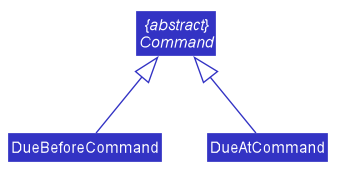

The diagram above was rendered by PlantUML. Its source (embedded in the PNG):
@startuml








skinparam BackgroundColor #FFFFFFF

skinparam Shadowing false

skinparam Class {
    FontColor #FFFFFF
    BorderThickness 1
    BorderColor #FFFFFF
    StereotypeFontColor #FFFFFF
    FontName Arial
}

skinparam Actor {
    BorderColor #000000
    Color #000000
    FontName Arial
}

skinparam Sequence {
    MessageAlign center
    BoxFontSize 15
    BoxPadding 0
    BoxFontColor #FFFFFF
    FontName Arial
}

skinparam Participant {
    FontColor #FFFFFFF
    Padding 20
}

skinparam MinClassWidth 50
skinparam ParticipantPadding 10
skinparam Shadowing false
skinparam DefaultTextAlignment center
skinparam packageStyle Rectangle

hide footbox
hide members
hide circle
skinparam arrowThickness 1.1
skinparam arrowColor #3333C4
skinparam classBackgroundColor #3333C4

abstract class "{abstract}\nCommand" as Command
class DueBeforeCommand
class DueAtCommand

Command <|-- DueBeforeCommand
Command <|-- DueAtCommand

@enduml